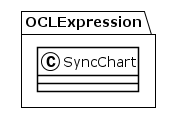

The diagram above was rendered by PlantUML. Its source (embedded in the PNG):
@startuml
!theme plain
package OCLExpression {
class SyncChart {
}
}
@enduml